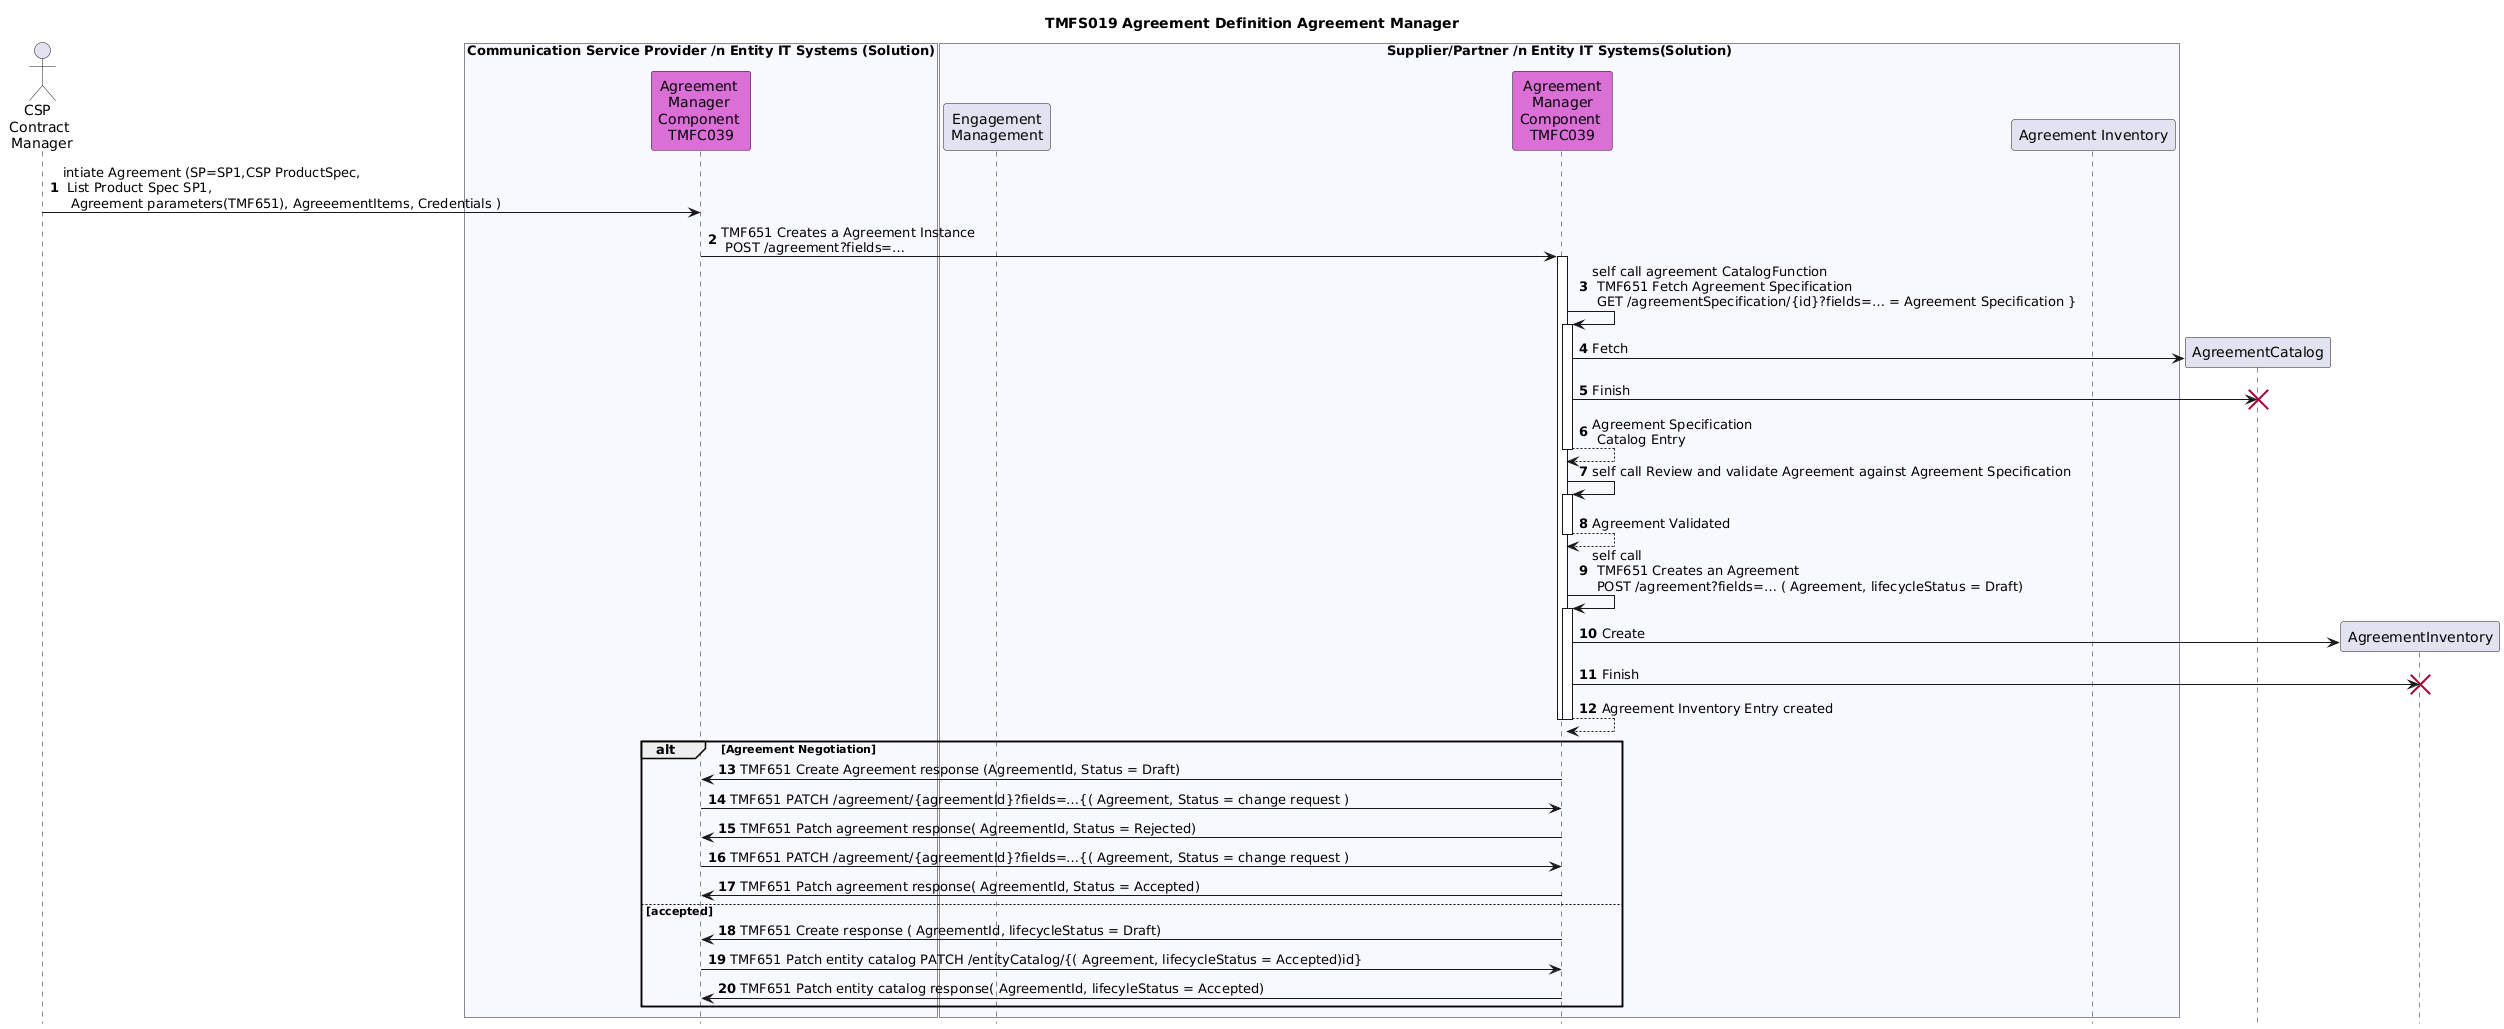

The diagram above was rendered by PlantUML. Its source (embedded in the PNG):
@startuml TMFS019 Agreement Definition Exemplar without Agreement Catalog AgreementInventory
title TMFS019 Agreement Definition
title TMFS019 Agreement Definition Agreement Manager
skinparam ParticipantFontColor automatic
autonumber
hide footbox
actor "CSP \n Contract \n Manager" as CSP
box "Communication Service Provider /n Entity IT Systems (Solution)" #GhostWhite
'participant "AgreementCatalog\nComponent" as ACC_CSP #Purple
'Participant "AgreementInventory\nComponent" as AIC_CSP #Purple
'participant "Product Catalog" as PC_CSP #Black
'participant "Party \nManagement" as PM_CSP #Red
participant "Agreement \nManager \nComponent \nTMFC039" as AMC_CSP #Orchid
'Participant "Engagement\nManagement" as EM_CSP
end box
box "Supplier/Partner /n Entity IT Systems(Solution)" #GhostWhite
participant "Engagement\nManagement" as EM_SP1
participant "Agreement\nManager\nComponent \nTMFC039" as AMC_SP1 #Orchid
'participant "AgreementCatalog\nComponent" as ACC_SP1 #Purple
'Participant "AgreementInventory\nComponent" as AIC_SP1 #Purple
'participant "Product \n Catalog" as PC_SP1 #Black
'Participant "Product \n Configurator" as ProductConfigurator
'participant "Party \nManagement" as PM_SP1 #Red
participant "Agreement Inventory"
end box
'actor "SP1\nContract\nManager" as SP
'Flows
'responsible person intiatiate Agreement Definition and formation
CSP -> AMC_CSP : intiate Agreement (SP=SP1,CSP ProductSpec, \n List Product Spec SP1,\n  Agreement parameters(TMF651), AgreeementItems, Credentials )
'Automated Agreement Management Process
AMC_CSP -> AMC_SP1 : TMF651 Creates a Agreement Instance \n POST /agreement?fields=…
activate AMC_SP1
'Fetch agreement Specification for validation
AMC_SP1 -> AMC_SP1 ++ : self call agreement CatalogFunction \n TMF651 Fetch Agreement Specification \n GET /agreementSpecification/{id}?fields=… = Agreement Specification }
AMC_SP1 -> AgreementCatalog ** :Fetch
AMC_SP1 -> AgreementCatalog !! :Finish
return Agreement Specification \n Catalog Entry
'AMC_SP1 -> ACC_SP1 : TMF651 Fetch Agreement Specification GET /agreementSpecification/{id}?fields=… = Agreement Specification }
'ACC_SP1 -> AMC_SP1 : TMF651Agreement Specification GET response (Agreement Specification)
'AMC_SP1 -> AMC_SP1 ++ : self call Agreement instance vaidation
'AMC_SP1 -> AMC_SP1 ++ : self call TMF651Agreement Specification GET response (Agreement Specification)
'return Agreement Inventory Entry
AMC_SP1 -> AMC_SP1 ++ : self call Review and validate Agreement against Agreement Specification
return Agreement Validated
AMC_SP1 -> AMC_SP1 ++ : self call  \n TMF651 Creates an Agreement \n POST /agreement?fields=… ( Agreement, lifecycleStatus = Draft)
AMC_SP1 -> AgreementInventory ** :Create
AMC_SP1 -> AgreementInventory !! :Finish
return Agreement Inventory Entry created
'AMC_SP1 -> AMC_SP1 ++ : self call TMF651 Creates a Agreement response (AgreementId, Status = Draft)
'AMC_SP1 -> AIC_SP1 : TMF651 Creates an Agreement POST /agreement?fields=… ( Agreement, lifecycleStatus = Draft)
'AIC_SP1  -> AMC_SP1 : TMF651 Creates a Agreement response (AgreementId, Status = Draft)
deactivate
alt Agreement Negotiation
'negotation
AMC_SP1 -> AMC_CSP : TMF651 Create Agreement response (AgreementId, Status = Draft)
AMC_CSP -> AMC_SP1 : TMF651 PATCH /agreement/{agreementId}?fields=…{( Agreement, Status = change request )
AMC_SP1 -> AMC_CSP : TMF651 Patch agreement response( AgreementId, Status = Rejected)
AMC_CSP -> AMC_SP1 : TMF651 PATCH /agreement/{agreementId}?fields=…{( Agreement, Status = change request )
AMC_SP1 -> AMC_CSP : TMF651 Patch agreement response( AgreementId, Status = Accepted)
'add negotiation
else accepted
AMC_SP1 -> AMC_CSP : TMF651 Create response ( AgreementId, lifecycleStatus = Draft)
AMC_CSP -> AMC_SP1 : TMF651 Patch entity catalog PATCH /entityCatalog/{( Agreement, lifecycleStatus = Accepted)id}
AMC_SP1 -> AMC_CSP : TMF651 Patch entity catalog response( AgreementId, lifecyleStatus = Accepted)
end
@enduml